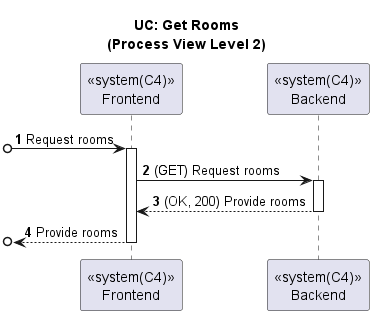

The diagram above was rendered by PlantUML. Its source (embedded in the PNG):
@startuml

title UC: Get Rooms\n(Process View Level 2)
autonumber

participant "<<system(C4)>>\nFrontend" as FE
participant "<<system(C4)>>\nBackend" as BE

[o-> FE : Request rooms
activate FE
FE -> BE : (GET) Request rooms
activate BE
BE --> FE : (OK, 200) Provide rooms
deactivate BE
[o<-- FE : Provide rooms
deactivate FE

@enduml